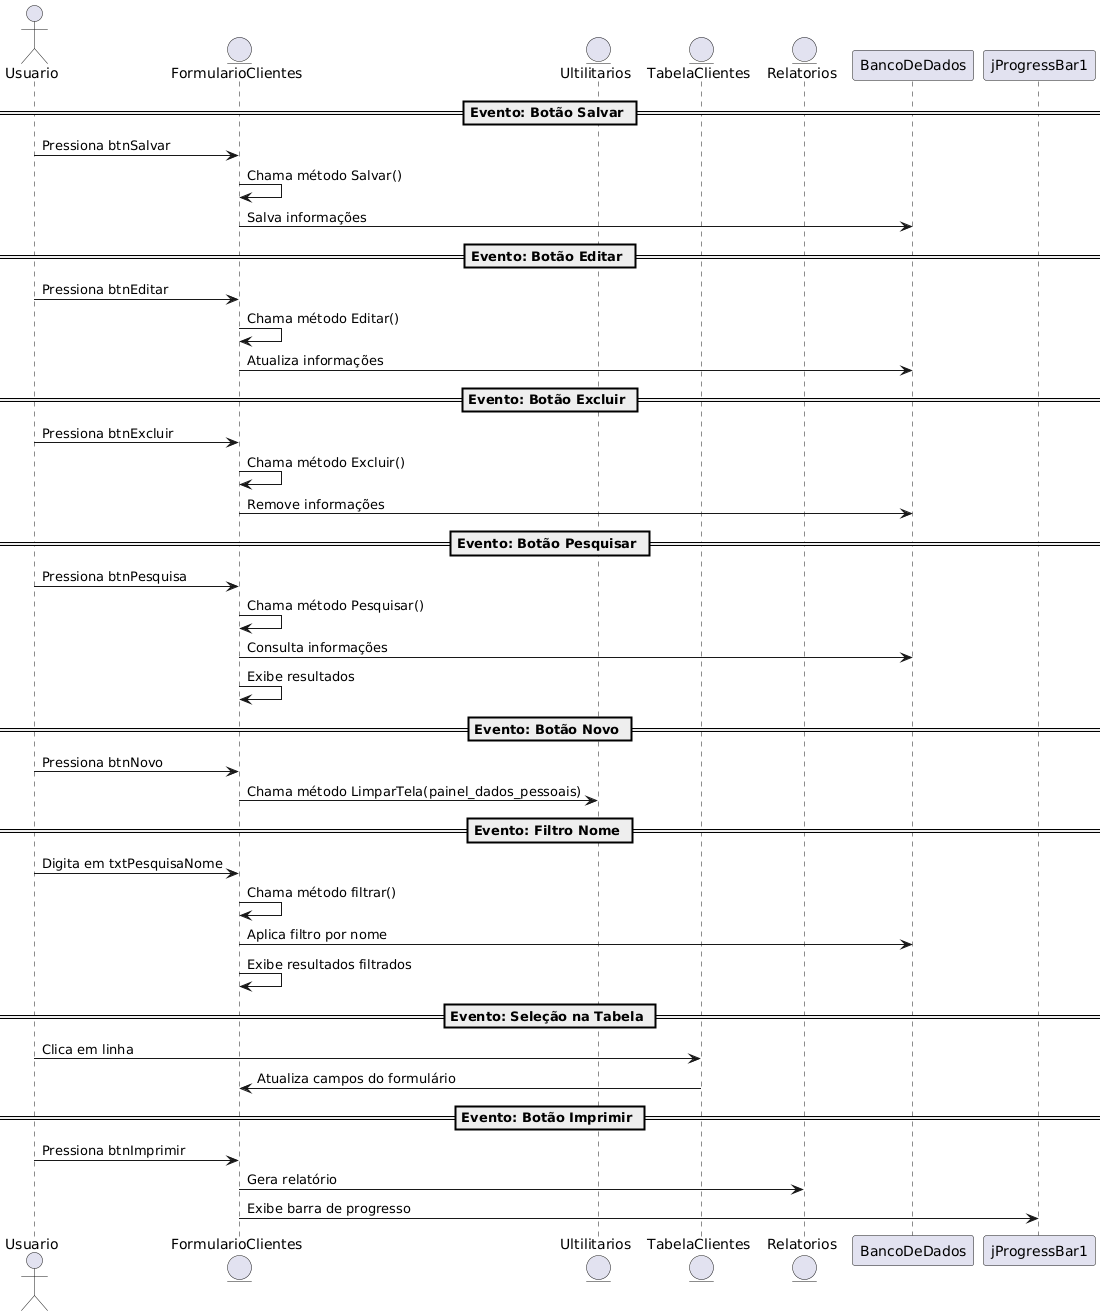

The diagram above was rendered by PlantUML. Its source (embedded in the PNG):
@startuml
actor Usuario
entity "FormularioClientes" as Formulario
entity "Ultilitarios" as Utilitarios
entity "TabelaClientes" as Tabela
entity "Relatorios" as Relatorios

== Evento: Botão Salvar ==
Usuario -> Formulario : Pressiona btnSalvar
Formulario -> Formulario : Chama método Salvar()
Formulario -> BancoDeDados : Salva informações

== Evento: Botão Editar ==
Usuario -> Formulario : Pressiona btnEditar
Formulario -> Formulario : Chama método Editar()
Formulario -> BancoDeDados : Atualiza informações

== Evento: Botão Excluir ==
Usuario -> Formulario : Pressiona btnExcluir
Formulario -> Formulario : Chama método Excluir()
Formulario -> BancoDeDados : Remove informações

== Evento: Botão Pesquisar ==
Usuario -> Formulario : Pressiona btnPesquisa
Formulario -> Formulario : Chama método Pesquisar()
Formulario -> BancoDeDados : Consulta informações
Formulario -> Formulario : Exibe resultados

== Evento: Botão Novo ==
Usuario -> Formulario : Pressiona btnNovo
Formulario -> Utilitarios : Chama método LimparTela(painel_dados_pessoais)

== Evento: Filtro Nome ==
Usuario -> Formulario : Digita em txtPesquisaNome
Formulario -> Formulario : Chama método filtrar()
Formulario -> BancoDeDados : Aplica filtro por nome
Formulario -> Formulario : Exibe resultados filtrados

== Evento: Seleção na Tabela ==
Usuario -> Tabela : Clica em linha
Tabela -> Formulario : Atualiza campos do formulário

== Evento: Botão Imprimir ==
Usuario -> Formulario : Pressiona btnImprimir
Formulario -> Relatorios : Gera relatório
Formulario -> jProgressBar1 : Exibe barra de progresso
@enduml